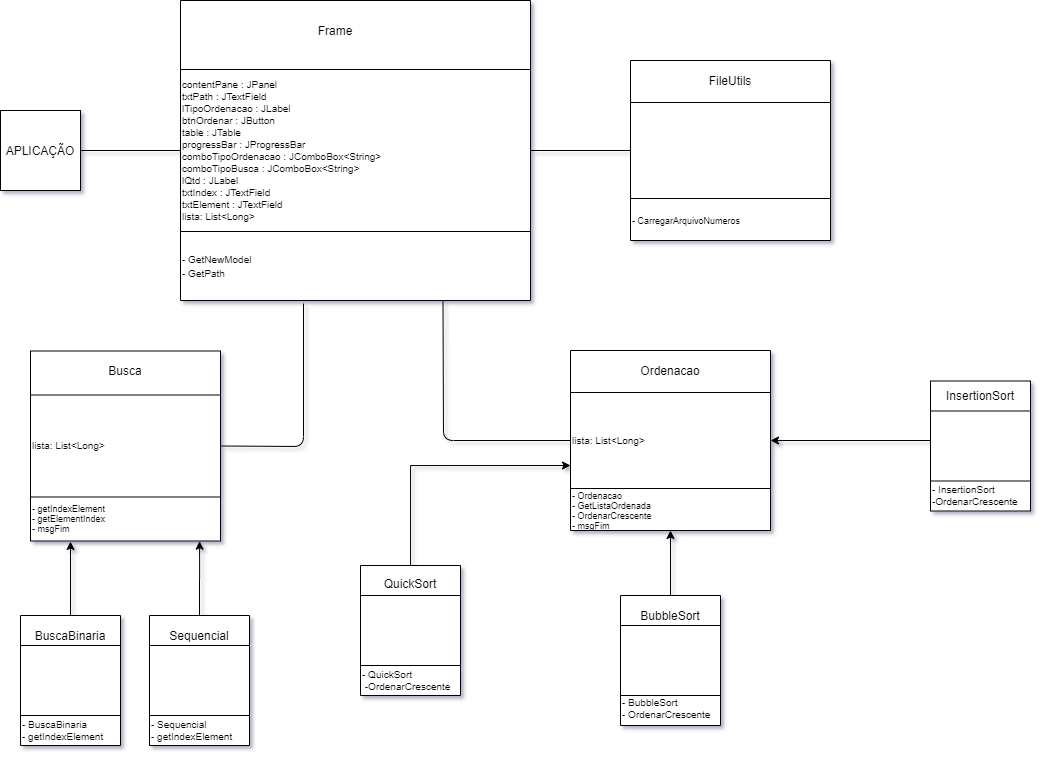

The diagram above was exported from draw.io. Its source (the exported page's mxGraphModel, read from the mxfile embedded in the PNG):
<mxGraphModel dx="1673" dy="896" grid="1" gridSize="10" guides="1" tooltips="1" connect="1" arrows="1" fold="1" page="1" pageScale="1" pageWidth="827" pageHeight="1169" math="0" shadow="1">
  <root>
    <mxCell id="WIyWlLk6GJQsqaUBKTNV-0" />
    <mxCell id="WIyWlLk6GJQsqaUBKTNV-1" parent="WIyWlLk6GJQsqaUBKTNV-0" />
    <mxCell id="tws2D5_mrpAxz2m52l0f-1" value="APLICAÇÃO" style="whiteSpace=wrap;html=1;aspect=fixed;" parent="WIyWlLk6GJQsqaUBKTNV-1" vertex="1">
      <mxGeometry x="20" y="130" width="80" height="80" as="geometry" />
    </mxCell>
    <mxCell id="tws2D5_mrpAxz2m52l0f-5" value="" style="shape=process;whiteSpace=wrap;html=1;backgroundOutline=1;direction=south;size=0.23076923076923078;" parent="WIyWlLk6GJQsqaUBKTNV-1" vertex="1">
      <mxGeometry x="200" y="20" width="350" height="300" as="geometry" />
    </mxCell>
    <mxCell id="tws2D5_mrpAxz2m52l0f-6" value="Frame" style="text;html=1;strokeColor=none;fillColor=none;align=center;verticalAlign=middle;whiteSpace=wrap;rounded=0;" parent="WIyWlLk6GJQsqaUBKTNV-1" vertex="1">
      <mxGeometry x="269" y="30" width="172" height="40" as="geometry" />
    </mxCell>
    <mxCell id="tws2D5_mrpAxz2m52l0f-8" value="&lt;font style=&quot;font-size: 10px&quot;&gt;- GetNewModel&lt;br&gt;- GetPath&lt;/font&gt;" style="text;html=1;strokeColor=none;fillColor=none;align=left;verticalAlign=middle;whiteSpace=wrap;rounded=0;" parent="WIyWlLk6GJQsqaUBKTNV-1" vertex="1">
      <mxGeometry x="200" y="250" width="350" height="70" as="geometry" />
    </mxCell>
    <mxCell id="R8oSNHsQ0GaQKa7-RBJ4-29" style="edgeStyle=orthogonalEdgeStyle;rounded=0;orthogonalLoop=1;jettySize=auto;html=1;entryX=0;entryY=0.75;entryDx=0;entryDy=0;fontSize=10;fontColor=#000000;" edge="1" parent="WIyWlLk6GJQsqaUBKTNV-1" source="tws2D5_mrpAxz2m52l0f-9" target="R8oSNHsQ0GaQKa7-RBJ4-8">
      <mxGeometry relative="1" as="geometry">
        <Array as="points">
          <mxPoint x="430" y="485" />
        </Array>
      </mxGeometry>
    </mxCell>
    <mxCell id="tws2D5_mrpAxz2m52l0f-9" value="" style="shape=process;whiteSpace=wrap;html=1;backgroundOutline=1;direction=south;size=0.23076923076923078;" parent="WIyWlLk6GJQsqaUBKTNV-1" vertex="1">
      <mxGeometry x="380" y="585" width="100" height="130" as="geometry" />
    </mxCell>
    <mxCell id="tws2D5_mrpAxz2m52l0f-10" value="QuickSort" style="text;html=1;strokeColor=none;fillColor=none;align=center;verticalAlign=middle;whiteSpace=wrap;rounded=0;" parent="WIyWlLk6GJQsqaUBKTNV-1" vertex="1">
      <mxGeometry x="380" y="590" width="100" height="25" as="geometry" />
    </mxCell>
    <mxCell id="tws2D5_mrpAxz2m52l0f-12" value="- QuickSort&lt;br style=&quot;font-size: 10px;&quot;&gt;&amp;nbsp;-OrdenarCrescente" style="text;html=1;strokeColor=none;fillColor=none;align=left;verticalAlign=middle;whiteSpace=wrap;rounded=0;fontSize=10;" parent="WIyWlLk6GJQsqaUBKTNV-1" vertex="1">
      <mxGeometry x="380" y="680" width="100" height="40" as="geometry" />
    </mxCell>
    <mxCell id="tws2D5_mrpAxz2m52l0f-15" value="" style="shape=process;whiteSpace=wrap;html=1;backgroundOutline=1;direction=south;size=0.23076923076923078;" parent="WIyWlLk6GJQsqaUBKTNV-1" vertex="1">
      <mxGeometry x="590" y="370" width="200" height="180" as="geometry" />
    </mxCell>
    <mxCell id="tws2D5_mrpAxz2m52l0f-16" value="Ordenacao" style="text;html=1;strokeColor=none;fillColor=none;align=center;verticalAlign=middle;whiteSpace=wrap;rounded=0;" parent="WIyWlLk6GJQsqaUBKTNV-1" vertex="1">
      <mxGeometry x="590" y="370" width="200" height="40" as="geometry" />
    </mxCell>
    <mxCell id="R8oSNHsQ0GaQKa7-RBJ4-4" value="&lt;span style=&quot;font-family: &amp;#34;whitney&amp;#34; , &amp;#34;helvetica neue&amp;#34; , &amp;#34;helvetica&amp;#34; , &amp;#34;arial&amp;#34; , sans-serif ; font-size: 10px ; font-style: normal ; font-weight: 400 ; letter-spacing: normal ; text-indent: 0px ; text-transform: none ; word-spacing: 0px ; display: inline ; float: none&quot;&gt;contentPane : JPanel &lt;br&gt;txtPath : JTextField &lt;br&gt;lTipoOrdenacao : JLabel &lt;br&gt;btnOrdenar : JButton &lt;br&gt;table : JTable &lt;br&gt;progressBar : JProgressBar &lt;br&gt;comboTipoOrdenacao : JComboBox&amp;lt;String&amp;gt; &lt;br&gt;comboTipoBusca : JComboBox&amp;lt;String&amp;gt; &lt;br&gt;lQtd : JLabel &lt;br&gt;txtIndex : JTextField &lt;br&gt;txtElement : JTextField&lt;/span&gt;&lt;br&gt;lista: List&amp;lt;Long&amp;gt;" style="text;html=1;strokeColor=none;fillColor=none;align=left;verticalAlign=middle;whiteSpace=wrap;rounded=0;fontSize=10;labelBackgroundColor=none;fontColor=#000000;" vertex="1" parent="WIyWlLk6GJQsqaUBKTNV-1">
      <mxGeometry x="200" y="90" width="350" height="160" as="geometry" />
    </mxCell>
    <mxCell id="R8oSNHsQ0GaQKa7-RBJ4-8" value="lista: List&amp;lt;Long&amp;gt;" style="text;html=1;strokeColor=none;fillColor=none;align=left;verticalAlign=middle;whiteSpace=wrap;rounded=0;labelBackgroundColor=none;fontSize=10;fontColor=#000000;" vertex="1" parent="WIyWlLk6GJQsqaUBKTNV-1">
      <mxGeometry x="590" y="410" width="200" height="100" as="geometry" />
    </mxCell>
    <mxCell id="R8oSNHsQ0GaQKa7-RBJ4-9" value="- Ordenacao&lt;br style=&quot;font-size: 9px&quot;&gt;- GetListaOrdenada&lt;br style=&quot;font-size: 9px&quot;&gt;- OrdenarCrescente&lt;br style=&quot;font-size: 9px&quot;&gt;&lt;div style=&quot;font-size: 9px&quot;&gt;&lt;span style=&quot;font-size: 9px&quot;&gt;- msgFim&lt;/span&gt;&lt;/div&gt;" style="text;html=1;strokeColor=none;fillColor=none;align=left;verticalAlign=middle;whiteSpace=wrap;rounded=0;labelBackgroundColor=none;fontSize=9;fontColor=#000000;" vertex="1" parent="WIyWlLk6GJQsqaUBKTNV-1">
      <mxGeometry x="590" y="510" width="200" height="40" as="geometry" />
    </mxCell>
    <mxCell id="R8oSNHsQ0GaQKa7-RBJ4-11" value="" style="endArrow=none;html=1;fontSize=9;fontColor=#000000;entryX=0;entryY=0.5;entryDx=0;entryDy=0;exitX=1;exitY=0.25;exitDx=0;exitDy=0;" edge="1" parent="WIyWlLk6GJQsqaUBKTNV-1" source="tws2D5_mrpAxz2m52l0f-5" target="R8oSNHsQ0GaQKa7-RBJ4-8">
      <mxGeometry width="50" height="50" relative="1" as="geometry">
        <mxPoint x="410" y="330" as="sourcePoint" />
        <mxPoint x="460" y="280" as="targetPoint" />
        <Array as="points">
          <mxPoint x="463" y="460" />
        </Array>
      </mxGeometry>
    </mxCell>
    <mxCell id="R8oSNHsQ0GaQKa7-RBJ4-27" style="edgeStyle=orthogonalEdgeStyle;rounded=0;orthogonalLoop=1;jettySize=auto;html=1;entryX=0.5;entryY=1;entryDx=0;entryDy=0;fontSize=10;fontColor=#000000;" edge="1" parent="WIyWlLk6GJQsqaUBKTNV-1" source="R8oSNHsQ0GaQKa7-RBJ4-12" target="R8oSNHsQ0GaQKa7-RBJ4-9">
      <mxGeometry relative="1" as="geometry">
        <mxPoint x="650" y="578.5" as="targetPoint" />
      </mxGeometry>
    </mxCell>
    <mxCell id="R8oSNHsQ0GaQKa7-RBJ4-12" value="" style="shape=process;whiteSpace=wrap;html=1;backgroundOutline=1;direction=south;size=0.23076923076923078;" vertex="1" parent="WIyWlLk6GJQsqaUBKTNV-1">
      <mxGeometry x="640" y="615" width="100" height="130" as="geometry" />
    </mxCell>
    <mxCell id="R8oSNHsQ0GaQKa7-RBJ4-13" value="BubbleSort" style="text;html=1;strokeColor=none;fillColor=none;align=center;verticalAlign=middle;whiteSpace=wrap;rounded=0;" vertex="1" parent="WIyWlLk6GJQsqaUBKTNV-1">
      <mxGeometry x="670" y="625" width="40" height="20" as="geometry" />
    </mxCell>
    <mxCell id="R8oSNHsQ0GaQKa7-RBJ4-14" value="- BubbleSort&lt;br style=&quot;font-size: 10px&quot;&gt;&lt;div style=&quot;font-size: 10px&quot;&gt;&lt;span style=&quot;font-size: 10px&quot;&gt;- OrdenarCrescente&lt;/span&gt;&lt;/div&gt;" style="text;html=1;strokeColor=none;fillColor=none;align=left;verticalAlign=middle;whiteSpace=wrap;rounded=0;fontSize=10;" vertex="1" parent="WIyWlLk6GJQsqaUBKTNV-1">
      <mxGeometry x="640" y="715" width="100" height="25" as="geometry" />
    </mxCell>
    <mxCell id="R8oSNHsQ0GaQKa7-RBJ4-25" style="edgeStyle=orthogonalEdgeStyle;rounded=0;orthogonalLoop=1;jettySize=auto;html=1;entryX=1;entryY=0.5;entryDx=0;entryDy=0;fontSize=10;fontColor=#000000;" edge="1" parent="WIyWlLk6GJQsqaUBKTNV-1" target="R8oSNHsQ0GaQKa7-RBJ4-8">
      <mxGeometry relative="1" as="geometry">
        <mxPoint x="950" y="460" as="sourcePoint" />
      </mxGeometry>
    </mxCell>
    <mxCell id="R8oSNHsQ0GaQKa7-RBJ4-15" value="" style="shape=process;whiteSpace=wrap;html=1;backgroundOutline=1;direction=south;size=0.23076923076923078;" vertex="1" parent="WIyWlLk6GJQsqaUBKTNV-1">
      <mxGeometry x="950" y="400.5" width="100" height="130" as="geometry" />
    </mxCell>
    <mxCell id="R8oSNHsQ0GaQKa7-RBJ4-16" value="InsertionSort" style="text;html=1;strokeColor=none;fillColor=none;align=center;verticalAlign=middle;whiteSpace=wrap;rounded=0;" vertex="1" parent="WIyWlLk6GJQsqaUBKTNV-1">
      <mxGeometry x="950" y="400" width="100" height="30" as="geometry" />
    </mxCell>
    <mxCell id="R8oSNHsQ0GaQKa7-RBJ4-17" value="- InsertionSort&lt;br style=&quot;font-size: 10px;&quot;&gt;-OrdenarCrescente" style="text;html=1;strokeColor=none;fillColor=none;align=left;verticalAlign=middle;whiteSpace=wrap;rounded=0;fontSize=10;" vertex="1" parent="WIyWlLk6GJQsqaUBKTNV-1">
      <mxGeometry x="950" y="500" width="100" height="30.5" as="geometry" />
    </mxCell>
    <mxCell id="R8oSNHsQ0GaQKa7-RBJ4-30" value="" style="shape=process;whiteSpace=wrap;html=1;backgroundOutline=1;direction=south;size=0.23076923076923078;" vertex="1" parent="WIyWlLk6GJQsqaUBKTNV-1">
      <mxGeometry x="50" y="370.5" width="190" height="190" as="geometry" />
    </mxCell>
    <mxCell id="R8oSNHsQ0GaQKa7-RBJ4-31" value="Busca" style="text;html=1;strokeColor=none;fillColor=none;align=center;verticalAlign=middle;whiteSpace=wrap;rounded=0;" vertex="1" parent="WIyWlLk6GJQsqaUBKTNV-1">
      <mxGeometry x="50" y="370" width="190" height="40" as="geometry" />
    </mxCell>
    <mxCell id="R8oSNHsQ0GaQKa7-RBJ4-32" value="lista: List&amp;lt;Long&amp;gt;" style="text;html=1;strokeColor=none;fillColor=none;align=left;verticalAlign=middle;whiteSpace=wrap;rounded=0;labelBackgroundColor=none;fontSize=10;fontColor=#000000;" vertex="1" parent="WIyWlLk6GJQsqaUBKTNV-1">
      <mxGeometry x="50" y="410" width="195" height="110" as="geometry" />
    </mxCell>
    <mxCell id="R8oSNHsQ0GaQKa7-RBJ4-33" value="- getIndexElement&lt;br&gt;- getElementIndex&lt;br&gt;- msgFim" style="text;html=1;strokeColor=none;fillColor=none;align=left;verticalAlign=middle;whiteSpace=wrap;rounded=0;labelBackgroundColor=none;fontSize=9;fontColor=#000000;" vertex="1" parent="WIyWlLk6GJQsqaUBKTNV-1">
      <mxGeometry x="50" y="517.5" width="190" height="40" as="geometry" />
    </mxCell>
    <mxCell id="R8oSNHsQ0GaQKa7-RBJ4-43" style="edgeStyle=orthogonalEdgeStyle;rounded=0;orthogonalLoop=1;jettySize=auto;html=1;fontSize=10;fontColor=#000000;exitX=0;exitY=0.5;exitDx=0;exitDy=0;" edge="1" parent="WIyWlLk6GJQsqaUBKTNV-1" source="R8oSNHsQ0GaQKa7-RBJ4-34">
      <mxGeometry relative="1" as="geometry">
        <mxPoint x="90" y="561" as="targetPoint" />
      </mxGeometry>
    </mxCell>
    <mxCell id="R8oSNHsQ0GaQKa7-RBJ4-34" value="" style="shape=process;whiteSpace=wrap;html=1;backgroundOutline=1;direction=south;size=0.23076923076923078;" vertex="1" parent="WIyWlLk6GJQsqaUBKTNV-1">
      <mxGeometry x="40" y="635" width="100" height="130" as="geometry" />
    </mxCell>
    <mxCell id="R8oSNHsQ0GaQKa7-RBJ4-35" value="BuscaBinaria" style="text;html=1;strokeColor=none;fillColor=none;align=center;verticalAlign=middle;whiteSpace=wrap;rounded=0;" vertex="1" parent="WIyWlLk6GJQsqaUBKTNV-1">
      <mxGeometry x="45" y="645" width="90" height="20" as="geometry" />
    </mxCell>
    <mxCell id="R8oSNHsQ0GaQKa7-RBJ4-38" value="- BuscaBinaria&lt;br&gt;- getIndexElement" style="text;html=1;strokeColor=none;fillColor=none;align=left;verticalAlign=middle;whiteSpace=wrap;rounded=0;labelBackgroundColor=none;fontSize=10;fontColor=#000000;" vertex="1" parent="WIyWlLk6GJQsqaUBKTNV-1">
      <mxGeometry x="40" y="735" width="100" height="30" as="geometry" />
    </mxCell>
    <mxCell id="R8oSNHsQ0GaQKa7-RBJ4-42" style="edgeStyle=orthogonalEdgeStyle;rounded=0;orthogonalLoop=1;jettySize=auto;html=1;entryX=1.001;entryY=0.11;entryDx=0;entryDy=0;fontSize=10;fontColor=#000000;entryPerimeter=0;" edge="1" parent="WIyWlLk6GJQsqaUBKTNV-1" source="R8oSNHsQ0GaQKa7-RBJ4-39" target="R8oSNHsQ0GaQKa7-RBJ4-30">
      <mxGeometry relative="1" as="geometry" />
    </mxCell>
    <mxCell id="R8oSNHsQ0GaQKa7-RBJ4-39" value="" style="shape=process;whiteSpace=wrap;html=1;backgroundOutline=1;direction=south;size=0.23076923076923078;" vertex="1" parent="WIyWlLk6GJQsqaUBKTNV-1">
      <mxGeometry x="169" y="635" width="100" height="130" as="geometry" />
    </mxCell>
    <mxCell id="R8oSNHsQ0GaQKa7-RBJ4-40" value="Sequencial" style="text;html=1;strokeColor=none;fillColor=none;align=center;verticalAlign=middle;whiteSpace=wrap;rounded=0;" vertex="1" parent="WIyWlLk6GJQsqaUBKTNV-1">
      <mxGeometry x="174" y="645" width="90" height="20" as="geometry" />
    </mxCell>
    <mxCell id="R8oSNHsQ0GaQKa7-RBJ4-41" value="- Sequencial&lt;br&gt;- getIndexElement" style="text;html=1;strokeColor=none;fillColor=none;align=left;verticalAlign=middle;whiteSpace=wrap;rounded=0;labelBackgroundColor=none;fontSize=10;fontColor=#000000;" vertex="1" parent="WIyWlLk6GJQsqaUBKTNV-1">
      <mxGeometry x="169" y="735" width="100" height="30" as="geometry" />
    </mxCell>
    <mxCell id="R8oSNHsQ0GaQKa7-RBJ4-44" value="" style="endArrow=none;html=1;fontSize=9;fontColor=#000000;entryX=0.5;entryY=0;entryDx=0;entryDy=0;" edge="1" parent="WIyWlLk6GJQsqaUBKTNV-1" target="R8oSNHsQ0GaQKa7-RBJ4-30">
      <mxGeometry width="50" height="50" relative="1" as="geometry">
        <mxPoint x="323" y="323" as="sourcePoint" />
        <mxPoint x="450" y="472.5" as="targetPoint" />
        <Array as="points">
          <mxPoint x="323" y="466" />
        </Array>
      </mxGeometry>
    </mxCell>
    <mxCell id="R8oSNHsQ0GaQKa7-RBJ4-45" value="" style="shape=process;whiteSpace=wrap;html=1;backgroundOutline=1;direction=south;size=0.23076923076923078;" vertex="1" parent="WIyWlLk6GJQsqaUBKTNV-1">
      <mxGeometry x="650" y="80" width="200" height="180" as="geometry" />
    </mxCell>
    <mxCell id="R8oSNHsQ0GaQKa7-RBJ4-46" value="FileUtils" style="text;html=1;strokeColor=none;fillColor=none;align=center;verticalAlign=middle;whiteSpace=wrap;rounded=0;" vertex="1" parent="WIyWlLk6GJQsqaUBKTNV-1">
      <mxGeometry x="650" y="80" width="200" height="40" as="geometry" />
    </mxCell>
    <mxCell id="R8oSNHsQ0GaQKa7-RBJ4-48" value="- CarregarArquivoNumeros" style="text;html=1;strokeColor=none;fillColor=none;align=left;verticalAlign=middle;whiteSpace=wrap;rounded=0;labelBackgroundColor=none;fontSize=9;fontColor=#000000;" vertex="1" parent="WIyWlLk6GJQsqaUBKTNV-1">
      <mxGeometry x="650" y="220" width="200" height="40" as="geometry" />
    </mxCell>
    <mxCell id="R8oSNHsQ0GaQKa7-RBJ4-49" value="" style="endArrow=none;html=1;fontSize=10;fontColor=#000000;entryX=0.5;entryY=1;entryDx=0;entryDy=0;exitX=0.5;exitY=0;exitDx=0;exitDy=0;" edge="1" parent="WIyWlLk6GJQsqaUBKTNV-1" source="tws2D5_mrpAxz2m52l0f-5" target="R8oSNHsQ0GaQKa7-RBJ4-45">
      <mxGeometry width="50" height="50" relative="1" as="geometry">
        <mxPoint x="430" y="300" as="sourcePoint" />
        <mxPoint x="480" y="250" as="targetPoint" />
      </mxGeometry>
    </mxCell>
    <mxCell id="MycASYBtBu3NoQN1nHcI-0" value="" style="endArrow=none;html=1;exitX=1;exitY=0.5;exitDx=0;exitDy=0;entryX=0.5;entryY=1;entryDx=0;entryDy=0;" edge="1" parent="WIyWlLk6GJQsqaUBKTNV-1" source="tws2D5_mrpAxz2m52l0f-1" target="tws2D5_mrpAxz2m52l0f-5">
      <mxGeometry width="50" height="50" relative="1" as="geometry">
        <mxPoint x="290" y="190" as="sourcePoint" />
        <mxPoint x="340" y="140" as="targetPoint" />
      </mxGeometry>
    </mxCell>
  </root>
</mxGraphModel>